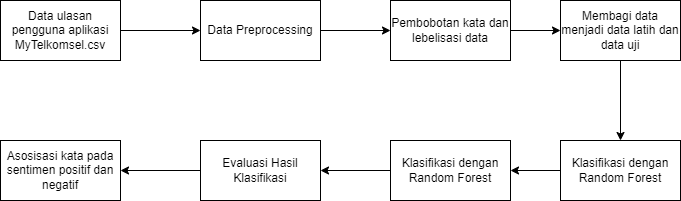

The diagram above was exported from draw.io. Its source (the exported page's mxGraphModel, read from the mxfile embedded in the PNG):
<mxGraphModel dx="1038" dy="499" grid="1" gridSize="10" guides="1" tooltips="1" connect="1" arrows="1" fold="1" page="1" pageScale="1" pageWidth="827" pageHeight="1169" math="0" shadow="0">
  <root>
    <mxCell id="0" />
    <mxCell id="1" parent="0" />
    <mxCell id="yE4gpUUnz1oRTLMDIIzP-9" style="edgeStyle=orthogonalEdgeStyle;rounded=0;orthogonalLoop=1;jettySize=auto;html=1;entryX=0;entryY=0.5;entryDx=0;entryDy=0;fontSize=12;" edge="1" parent="1" source="yE4gpUUnz1oRTLMDIIzP-1" target="yE4gpUUnz1oRTLMDIIzP-2">
      <mxGeometry relative="1" as="geometry" />
    </mxCell>
    <mxCell id="yE4gpUUnz1oRTLMDIIzP-1" value="Data ulasan pengguna aplikasi MyTelkomsel.csv" style="rounded=0;whiteSpace=wrap;html=1;fontSize=12;" vertex="1" parent="1">
      <mxGeometry x="60" y="150" width="120" height="60" as="geometry" />
    </mxCell>
    <mxCell id="yE4gpUUnz1oRTLMDIIzP-10" style="edgeStyle=orthogonalEdgeStyle;rounded=0;orthogonalLoop=1;jettySize=auto;html=1;fontSize=12;" edge="1" parent="1" source="yE4gpUUnz1oRTLMDIIzP-2" target="yE4gpUUnz1oRTLMDIIzP-3">
      <mxGeometry relative="1" as="geometry" />
    </mxCell>
    <mxCell id="yE4gpUUnz1oRTLMDIIzP-2" value="Data Preprocessing" style="rounded=0;whiteSpace=wrap;html=1;fontSize=12;" vertex="1" parent="1">
      <mxGeometry x="260" y="150" width="120" height="60" as="geometry" />
    </mxCell>
    <mxCell id="yE4gpUUnz1oRTLMDIIzP-11" style="edgeStyle=orthogonalEdgeStyle;rounded=0;orthogonalLoop=1;jettySize=auto;html=1;fontSize=12;" edge="1" parent="1" source="yE4gpUUnz1oRTLMDIIzP-3" target="yE4gpUUnz1oRTLMDIIzP-4">
      <mxGeometry relative="1" as="geometry" />
    </mxCell>
    <mxCell id="yE4gpUUnz1oRTLMDIIzP-3" value="Pembobotan kata dan lebelisasi data" style="rounded=0;whiteSpace=wrap;html=1;fontSize=12;" vertex="1" parent="1">
      <mxGeometry x="450" y="150" width="120" height="60" as="geometry" />
    </mxCell>
    <mxCell id="yE4gpUUnz1oRTLMDIIzP-12" style="edgeStyle=orthogonalEdgeStyle;rounded=0;orthogonalLoop=1;jettySize=auto;html=1;fontSize=12;" edge="1" parent="1" source="yE4gpUUnz1oRTLMDIIzP-4" target="yE4gpUUnz1oRTLMDIIzP-5">
      <mxGeometry relative="1" as="geometry" />
    </mxCell>
    <mxCell id="yE4gpUUnz1oRTLMDIIzP-4" value="Membagi data menjadi data latih dan data uji" style="rounded=0;whiteSpace=wrap;html=1;fontSize=12;" vertex="1" parent="1">
      <mxGeometry x="620" y="150" width="120" height="60" as="geometry" />
    </mxCell>
    <mxCell id="yE4gpUUnz1oRTLMDIIzP-13" style="edgeStyle=orthogonalEdgeStyle;rounded=0;orthogonalLoop=1;jettySize=auto;html=1;entryX=1;entryY=0.5;entryDx=0;entryDy=0;fontSize=12;" edge="1" parent="1" source="yE4gpUUnz1oRTLMDIIzP-5" target="yE4gpUUnz1oRTLMDIIzP-6">
      <mxGeometry relative="1" as="geometry" />
    </mxCell>
    <mxCell id="yE4gpUUnz1oRTLMDIIzP-5" value="Klasifikasi dengan Random Forest" style="rounded=0;whiteSpace=wrap;html=1;fontSize=12;" vertex="1" parent="1">
      <mxGeometry x="620" y="290" width="120" height="60" as="geometry" />
    </mxCell>
    <mxCell id="yE4gpUUnz1oRTLMDIIzP-14" style="edgeStyle=orthogonalEdgeStyle;rounded=0;orthogonalLoop=1;jettySize=auto;html=1;entryX=1;entryY=0.5;entryDx=0;entryDy=0;fontSize=12;" edge="1" parent="1" source="yE4gpUUnz1oRTLMDIIzP-6" target="yE4gpUUnz1oRTLMDIIzP-7">
      <mxGeometry relative="1" as="geometry" />
    </mxCell>
    <mxCell id="yE4gpUUnz1oRTLMDIIzP-6" value="Klasifikasi dengan Random Forest" style="rounded=0;whiteSpace=wrap;html=1;fontSize=12;" vertex="1" parent="1">
      <mxGeometry x="450" y="290" width="120" height="60" as="geometry" />
    </mxCell>
    <mxCell id="yE4gpUUnz1oRTLMDIIzP-15" style="edgeStyle=orthogonalEdgeStyle;rounded=0;orthogonalLoop=1;jettySize=auto;html=1;entryX=1;entryY=0.5;entryDx=0;entryDy=0;fontSize=12;" edge="1" parent="1" source="yE4gpUUnz1oRTLMDIIzP-7" target="yE4gpUUnz1oRTLMDIIzP-8">
      <mxGeometry relative="1" as="geometry" />
    </mxCell>
    <mxCell id="yE4gpUUnz1oRTLMDIIzP-7" value="Evaluasi Hasil Klasifikasi" style="rounded=0;whiteSpace=wrap;html=1;fontSize=12;" vertex="1" parent="1">
      <mxGeometry x="260" y="290" width="120" height="60" as="geometry" />
    </mxCell>
    <mxCell id="yE4gpUUnz1oRTLMDIIzP-8" value="Asosisasi kata pada sentimen positif dan negatif" style="rounded=0;whiteSpace=wrap;html=1;fontSize=12;" vertex="1" parent="1">
      <mxGeometry x="60" y="290" width="120" height="60" as="geometry" />
    </mxCell>
  </root>
</mxGraphModel>